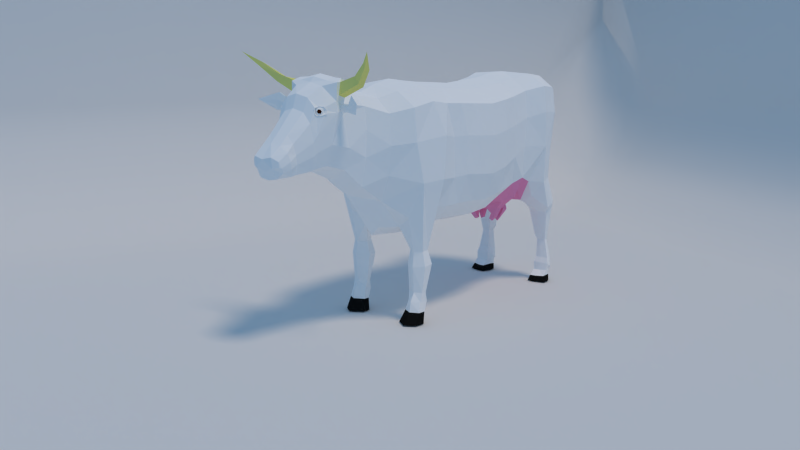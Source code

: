 # Source: LP_cow_render_scene.blend  (saved by Blender 2.79.1; exported with 4.5.12 LTS)
import bpy
from mathutils import Matrix  # noqa: F401  (used for matrix-valued properties, if any)

bpy.ops.wm.read_factory_settings(use_empty=True)
scene = bpy.context.scene
scene.name = 'Scene'

# ---- collections
col_collection_1 = bpy.data.collections.new('Collection 1'); scene.collection.children.link(col_collection_1)

# ---- materials (node trees are filled in below, after node groups)
mat_mat_riau_002 = bpy.data.materials.new('Matériau.002')
mat_mat_riau_002.alpha_threshold = 0.0
mat_mat_riau_002.diffuse_color = (0.05222, 0.009832, 0.002076, 1.0)
mat_mat_riau_002.roughness = 0.5
mat_mat_riau_001 = bpy.data.materials.new('Matériau.001')
mat_mat_riau_001.alpha_threshold = 0.0
mat_mat_riau_001.diffuse_color = (1.0, 1.0, 1.0, 1.0)
mat_mat_riau_001.roughness = 0.5
mat_mat_riau_001.specular_intensity = 1.0
mat_mat_riau = bpy.data.materials.new('Matériau')
mat_mat_riau.alpha_threshold = 0.0
mat_mat_riau.diffuse_color = (0.9551, 0.318, 0.5609, 1.0)
mat_mat_riau.roughness = 0.5
mat_mat_riau_003 = bpy.data.materials.new('Matériau.003')
mat_mat_riau_003.alpha_threshold = 0.0
mat_mat_riau_003.diffuse_color = (0.8971, 0.8565, 0.257, 1.0)
mat_mat_riau_003.roughness = 0.5
mat_mat_riau_004 = bpy.data.materials.new('Matériau.004')
mat_mat_riau_004.alpha_threshold = 0.0
mat_mat_riau_004.diffuse_color = (0.01002, 0.01002, 0.01002, 1.0)
mat_mat_riau_004.roughness = 0.5

# ---- material node trees

# ---- world
world_world = bpy.data.worlds.new('World'); scene.world = world_world
world_world.color = (0.1568, 0.2967, 0.4672)
world_world.use_sun_shadow = False
world_world.sun_shadow_jitter_overblur = 0.0
world_world.cycles.sampling_method = 'NONE'
world_world.cycles.sample_map_resolution = 256

# ---- cameras
cam_cam_ra = bpy.data.cameras.new('Caméra')
cam_cam_ra.clip_end = 100.0
cam_cam_ra.lens = 35.0
cam_cam_ra.sensor_width = 32.0
cam_cam_ra.sensor_height = 18.0
cam_cam_ra.display_size = 2.0
cam_cam_ra.dof.focus_distance = 0.0

# ---- lights
light_h_mi = bpy.data.lights.new('Hémi', 'SUN')
light_h_mi.color = (1.0, 0.7622, 0.549)
light_h_mi.transmission_factor = 0.0
light_h_mi.angle = 0.1993
light_h_mi.energy = 1.0
light_h_mi.shadow_buffer_clip_start = 0.5
light_h_mi.shadow_soft_size = 0.1
light_h_mi.shadow_cascade_max_distance = 1000.0

# ---- meshes
me_plan = bpy.data.meshes.new('Plan')
me_plan.from_pydata([(3.187, -3.187, 0.0), (-3.778, -4.37, 1.047), (4.37, 3.778, 1.047), (-3.778, -4.37, 2.64), (-3.778, 3.778, 2.64), (4.37, 3.778, 2.64), (-2.4, -3.187, 0.0), (-3.573, -3.96, 0.685), (-2.662, -3.224, 0.03352), (-2.936, -3.334, 0.1308), (-3.196, -3.505, 0.2823), (-3.415, -3.721, 0.4733), (-3.573, 2.697, 0.685), (-2.4, 2.4, 0.0), (-2.697, 3.573, 0.685), (-3.413, 2.643, 0.4753), (-3.195, 2.581, 0.2838), (-3.484, 2.922, 0.6083), (-3.323, 2.864, 0.4306), (-3.154, 2.805, 0.2676), (-3.337, 3.143, 0.5663), (-3.218, 3.066, 0.4024), (-3.098, 2.989, 0.2688), (-2.453, 2.661, 0.03623), (-2.516, 2.935, 0.1323), (-2.661, 2.453, 0.03623), (-2.708, 2.708, 0.0868), (-2.752, 2.948, 0.1525), (-2.935, 2.516, 0.1323), (-2.949, 2.752, 0.1543), (-2.953, 2.953, 0.1911), (-2.922, 3.484, 0.6083), (-3.143, 3.337, 0.5663), (-2.643, 3.413, 0.4753), (-2.865, 3.323, 0.43), (-3.067, 3.22, 0.4013), (-2.581, 3.195, 0.2838), (-2.804, 3.152, 0.2683), (-2.989, 3.098, 0.2688), (3.96, 3.573, 0.685), (3.187, 2.4, 0.0), (3.721, 3.415, 0.4733), (3.505, 3.196, 0.2823), (3.334, 2.936, 0.1308), (3.224, 2.662, 0.03352), (-3.778, 2.901, 1.047), (-2.901, 3.778, 1.047), (-3.778, 3.778, 1.834), (-3.735, 3.172, 1.047), (-3.611, 3.417, 1.047), (-3.417, 3.611, 1.047), (-3.172, 3.735, 1.047)], [], [(14, 39, 2, 46), (1, 45, 47, 4, 3), (6, 0, 40, 13), (47, 46, 2, 5, 4), (12, 15, 18, 17), (15, 16, 19, 18), (16, 28, 29, 19), (17, 18, 21, 20), (18, 19, 22, 21), (19, 29, 30, 22), (13, 23, 26, 25), (23, 24, 27, 26), (24, 36, 37, 27), (25, 26, 29, 28), (26, 27, 30, 29), (27, 37, 38, 30), (14, 31, 34, 33), (31, 32, 35, 34), (32, 20, 21, 35), (33, 34, 37, 36), (34, 35, 38, 37), (35, 21, 22, 38), (22, 30, 38), (45, 48, 47), (48, 49, 47), (49, 50, 47), (50, 51, 47), (51, 46, 47), (12, 7, 11, 15), (15, 11, 10, 16), (16, 10, 9, 28), (28, 9, 8, 25), (25, 8, 6, 13), (39, 14, 33, 41), (41, 33, 36, 42), (42, 36, 24, 43), (43, 24, 23, 44), (44, 23, 13, 40), (45, 12, 17, 48), (48, 17, 20, 49), (49, 20, 32, 50), (50, 32, 31, 51), (51, 31, 14, 46), (7, 12, 45, 1)])
me_plan.polygons.foreach_set('use_smooth', [True] * 44)
me_plan.use_remesh_preserve_volume = False
me_plan.use_remesh_preserve_attributes = False
me_plan.use_mirror_vertex_groups = False
me_plan.update()
me_cube = bpy.data.meshes.new('Cube')
me_cube.from_pydata([(0.04573, -0.6906, 0.5466), (-0.2795, 0.6834, 0.7045), (-0.108, 0.6214, 0.6478), (-0.09148, 0.7486, 0.8774), (-0.1884, -0.3997, 0.5535), (-0.1854, -0.3027, 0.5632), (-0.1235, -0.5979, 0.5496), (-0.2132, -0.4955, 0.5723), (-0.1811, -0.02587, 0.5493), (-0.1822, 0.1335, 0.566), (-0.3258, 0.5372, 1.293), (-0.2893, 0.2853, 0.8696), (-0.3423, -0.2673, 0.8278), (-0.3301, 0.5686, 0.917), (-0.3348, -0.02413, 1.211), (-0.2816, 0.2737, 1.239), (-0.3336, -0.3185, 1.226), (-0.3483, -0.02518, 0.8083), (-0.292, 0.6912, 1.269), (-0.2954, 0.6796, 0.9233), (-0.3226, -0.3524, 0.8162), (-0.3142, -0.4207, 1.23), (-0.3584, -0.4935, 0.8269), (-0.3078, -0.5308, 1.245), (-0.3247, -0.6255, 0.814), (-0.2974, -0.6713, 1.218), (-0.195, -0.7648, 0.8584), (-0.214, -0.7759, 1.188), (-0.1409, -0.997, 1.021), (-0.1339, -1.03, 1.248), (-0.3078, 0.6953, 1.124), (-0.2987, 0.2789, 1.069), (-0.3548, -0.2781, 1.048), (-0.3426, 0.5342, 1.133), (-0.36, -0.0246, 1.031), (-0.3319, -0.3731, 1.045), (-0.3603, -0.4781, 1.063), (-0.3142, -0.6694, 1.036), (-0.2291, -0.775, 1.02), (-0.1218, -1.023, 1.197), (-0.3141, 0.6419, 0.9292), (-0.3097, 0.65, 1.281), (-0.3291, 0.6517, 1.129), (-0.1428, -0.8847, 1.228), (-0.1487, -0.8851, 0.9617), (-0.1533, -0.8849, 1.107), (-0.3165, 0.1248, 1.225), (-0.3274, 0.13, 0.8301), (-0.3379, 0.1271, 1.05), (-0.1456, 0.5726, 0.5529), (-0.1669, 0.2901, 0.6184), (-0.1666, -0.5163, 0.4234), (-0.1661, -0.5515, 0.4186), (-0.2611, -0.5565, 0.4179), (-0.2605, -0.5133, 0.4238), (-0.1478, -0.5018, 0.3428), (-0.1478, -0.5499, 0.3362), (-0.2792, -0.5568, 0.3353), (-0.279, -0.4977, 0.3434), (-0.1641, -0.532, 0.1823), (-0.1641, -0.5569, 0.1828), (-0.2617, -0.5604, 0.1828), (-0.2617, -0.5298, 0.1823), (-0.1675, -0.5217, 0.1311), (-0.1675, -0.567, 0.1319), (-0.2602, -0.5735, 0.132), (-0.2602, -0.5178, 0.131), (-0.1603, -0.5487, 0.07405), (-0.1603, -0.5851, 0.07465), (-0.2663, -0.5904, 0.07473), (-0.2663, -0.5455, 0.074), (-0.14, -0.5645, 0.006475), (-0.14, -0.6162, 0.007325), (-0.268, -0.6236, 0.007446), (-0.273, -0.5601, 0.006401), (-0.1522, 0.7513, 0.5528), (-0.157, 0.7067, 0.529), (-0.17, 0.6417, 0.4944), (-0.2995, 0.6618, 0.5051), (-0.3025, 0.7067, 0.529), (-0.2881, 0.741, 0.5473), (-0.1602, 0.7741, 0.5035), (-0.1602, 0.7267, 0.4952), (-0.1669, 0.6578, 0.4704), (-0.2767, 0.6791, 0.4758), (-0.2783, 0.7267, 0.4879), (-0.2677, 0.7631, 0.4971), (-0.1695, 0.7518, 0.3116), (-0.1695, 0.7332, 0.3116), (-0.182, 0.6994, 0.3116), (-0.2563, 0.7099, 0.3116), (-0.2563, 0.7332, 0.3116), (-0.2492, 0.7475, 0.3116), (-0.1875, 0.7502, 0.2792), (-0.1875, 0.7332, 0.2792), (-0.1967, 0.7086, 0.2792), (-0.2508, 0.7162, 0.2792), (-0.2508, 0.7332, 0.2792), (-0.2456, 0.7462, 0.2792), (-0.1839, 0.7646, 0.1542), (-0.1839, 0.7332, 0.1551), (-0.1971, 0.7023, 0.1603), (-0.2754, 0.7119, 0.1587), (-0.2754, 0.7332, 0.1551), (-0.2679, 0.7574, 0.1545), (-0.1726, 0.7575, 0.08886), (-0.1726, 0.7304, 0.1043), (-0.1891, 0.6887, 0.1268), (-0.2867, 0.7016, 0.1199), (-0.2867, 0.7304, 0.1043), (-0.2773, 0.7512, 0.09244), (-0.1777, 0.7465, 0.07884), (-0.1777, 0.7218, 0.08622), (-0.1927, 0.686, 0.07503), (-0.2816, 0.6971, 0.07849), (-0.2816, 0.7218, 0.08622), (-0.2731, 0.7408, 0.08055), (-0.1777, 0.7464, 0.04259), (-0.1777, 0.7121, 0.04708), (-0.1927, 0.6422, 0.04202), (-0.2816, 0.6639, 0.04358), (-0.2816, 0.7121, 0.04708), (-0.2731, 0.7385, 0.04363), (-0.1642, 0.7298, 0.006948), (-0.1642, 0.692, 0.006948), (-0.1834, 0.6288, 0.006948), (-0.2969, 0.6483, 0.006948), (-0.2969, 0.692, 0.006948), (-0.286, 0.721, 0.006948), (-0.1173, -0.8853, 0.8027), (-0.2362, 0.3378, 0.6958), (-0.2349, 0.5232, 0.6886), (-0.1905, -0.02393, 1.291), (-0.1911, 0.7891, 1.133), (-0.1294, -0.7763, 1.264), (-0.1199, -0.7352, 0.7068), (-0.281, -0.3761, 0.6536), (-0.2205, -0.6241, 0.6113), (-0.1891, 0.7514, 1.289), (-0.2087, 0.5384, 1.366), (-0.293, -0.0256, 0.6503), (-0.193, -0.4211, 1.313), (-0.084, -0.8847, 1.283), (-0.07978, -0.9967, 1.313), (-0.192, -0.5434, 1.327), (-0.1791, -0.6717, 1.3), (-0.2795, 0.1321, 0.6714), (-0.1706, 0.2715, 1.315), (-0.2137, 0.6492, 1.351), (-0.2935, -0.4882, 0.6676), (-0.2913, -0.2855, 0.6585), (-0.2064, 0.7492, 0.9014), (-0.1952, -0.3189, 1.306), (-0.1865, 0.1238, 1.303), (-0.1081, -1.004, 0.9052), (-0.217, -0.5825, 0.4143), (-0.2172, -0.5047, 0.425), (-0.218, -0.5924, 0.3304), (-0.218, -0.4858, 0.345), (-0.2162, -0.5789, 0.1831), (-0.2162, -0.5237, 0.1822), (-0.217, -0.607, 0.1325), (-0.217, -0.5067, 0.1309), (-0.217, -0.6173, 0.07518), (-0.217, -0.5366, 0.07385), (-0.2116, -0.6619, 0.008075), (-0.2116, -0.5474, 0.006193), (-0.2181, 0.6442, 0.4958), (-0.2155, 0.764, 0.5595), (-0.2149, 0.6605, 0.4711), (-0.2072, 0.7917, 0.505), (-0.2147, 0.7008, 0.3116), (-0.2073, 0.7587, 0.3116), (-0.2205, 0.7096, 0.2792), (-0.2151, 0.7564, 0.2792), (-0.2316, 0.7036, 0.1601), (-0.2282, 0.7735, 0.154), (-0.232, 0.6903, 0.126), (-0.2278, 0.7651, 0.08448), (-0.2318, 0.6874, 0.07547), (-0.228, 0.7534, 0.07676), (-0.2318, 0.645, 0.04222), (-0.228, 0.7562, 0.04131), (-0.2334, 0.6313, 0.006948), (-0.2298, 0.692, 0.006948), (-0.2284, 0.7405, 0.006948), (-0.2728, 0.4054, 1.266), (-0.2776, 0.4079, 0.9236), (-0.2881, 0.4065, 1.101), (-0.2509, 0.4293, 0.724), (-0.1731, 0.4049, 1.34), (-0.08581, 0.5311, 0.5558), (-0.1446, 0.3588, 0.5661), (-0.1816, 0.3699, 0.6084), (-0.1736, 0.4903, 0.6282), (-0.1195, 0.417, 0.5295), (-0.206, 0.4121, 0.5988), (-0.1836, -0.1646, 0.5597), (-0.3496, -0.1511, 0.818), (-0.3377, -0.1713, 1.218), (-0.3622, -0.162, 1.039), (-0.2944, -0.1573, 0.6595), (-0.193, -0.1714, 1.298), (-0.02275, 0.5327, 0.5403), (-0.02174, 0.3523, 0.5365), (-0.02434, 0.4107, 0.4955), (-0.1116, 0.401, 0.5101), (-0.1114, 0.3599, 0.521), (-0.03224, 0.3942, 0.4994), (-0.03215, 0.3582, 0.5108), (-0.08334, 0.487, 0.5411), (-0.1076, 0.4373, 0.5151), (-0.03657, 0.4387, 0.4986), (-0.01707, 0.4884, 0.5226), (-0.0629, 0.3777, 0.4309), (-0.06767, 0.3657, 0.435), (-0.04191, 0.3785, 0.4418), (-0.04693, 0.3647, 0.446), (-0.06377, 0.4484, 0.4355), (-0.06532, 0.4313, 0.4251), (-0.0494, 0.4319, 0.4333), (-0.05197, 0.4489, 0.4411), (-0.08877, 0.3936, 0.459), (-0.05568, 0.3948, 0.4761), (-0.06358, 0.3595, 0.4828), (-0.0963, 0.3609, 0.4655), (-0.05832, 0.4469, 0.4956), (-0.09202, 0.4394, 0.476), (-0.09373, 0.4907, 0.5009), (-0.07094, 0.4898, 0.4946), (-0.0446, 0.4549, 0.5101), (-0.04271, 0.4428, 0.4359), (-0.03931, 0.4606, 0.4858), (-0.09958, 0.4556, 0.5365), (-0.06359, 0.4404, 0.4261), (-0.1081, 0.462, 0.4944), (-0.1431, -1.121, 1.048), (-0.1639, -1.111, 1.264), (-0.1689, -1.107, 1.208), (-0.09454, -1.142, 1.338), (-0.1044, -1.126, 0.9388), (-0.1194, -1.228, 0.9965), (-0.116, -1.245, 1.159), (-0.1274, -1.236, 1.066), (-0.0664, -1.219, 0.9113), (-0.06921, -1.247, 1.213), (-0.09202, -1.22, 0.9216), (-0.09394, -1.407, 0.9286), (-0.09196, -1.433, 0.9865), (-0.09902, -1.42, 0.9555), (-0.05841, -1.454, 1.008), (-0.06083, -1.42, 0.8983), (-0.09606, -1.318, 0.9626), (-0.07944, -1.307, 0.9105), (-0.1009, -1.328, 1.01), (-0.09416, -1.339, 1.066), (-0.06086, -1.347, 1.108), (-0.1066, -1.363, 0.9456), (-0.104, -1.386, 1.026), (-0.08381, -1.351, 0.905), (-0.1133, -1.374, 0.983), (-0.06299, -1.396, 1.059), (-0.07481, -1.222, 1.284), (-0.07114, -1.202, 0.9188), (-0.1221, -1.219, 1.235), (-0.1354, -1.216, 1.101), (-0.1244, -1.205, 1.014), (-0.09435, -1.197, 0.9272), (-0.07978, -1.024, 1.375), (-0.1367, -1.026, 1.368), (-0.09625, -1.107, 1.364), (-0.166, -1.107, 1.357), (-0.1412, -1.03, 1.278), (-0.1412, -1.041, 1.357), (-0.1615, -1.091, 1.293), (-0.1695, -1.088, 1.358), (-0.2913, -1.051, 1.335), (-0.2667, -1.058, 1.375), (-0.2981, -1.094, 1.351), (-0.2746, -1.093, 1.389), (-0.3891, -1.11, 1.419), (-0.3726, -1.11, 1.444), (-0.3823, -1.137, 1.428), (-0.3685, -1.132, 1.452), (-0.455, -1.196, 1.506), (-0.1514, -1.064, 1.376), (-0.08801, -1.063, 1.38), (-0.1413, -1.182, 1.233), (-0.1512, -1.175, 1.207), (-0.1269, -1.209, 1.198), (-0.1462, -1.171, 1.221), (-0.1245, -1.218, 1.208), (-0.1268, -1.199, 1.237), (-0.1095, -1.22, 1.226), (-0.1398, -1.195, 1.2), (-0.1307, -1.184, 1.236), (-0.1415, -1.175, 1.207), (-0.1172, -1.209, 1.198), (-0.1365, -1.171, 1.221), (-0.1148, -1.218, 1.208), (-0.1172, -1.199, 1.237), (-0.1301, -1.195, 1.2), (-0.1072, -1.196, 1.217), (-0.1201, -1.225, 1.228), (-0.1456, -1.181, 1.24), (-0.1587, -1.17, 1.205), (-0.1294, -1.212, 1.195), (-0.1527, -1.166, 1.222), (-0.1264, -1.223, 1.206), (-0.1293, -1.2, 1.242), (-0.145, -1.194, 1.197), (-0.1028, -1.223, 1.227), (-0.1262, -1.183, 1.238), (-0.1382, -1.172, 1.206), (-0.1113, -1.21, 1.196), (-0.1326, -1.168, 1.221), (-0.1086, -1.221, 1.207), (-0.1112, -1.2, 1.24), (-0.1256, -1.194, 1.199), (-0.1099, -1.184, 1.179), (-0.1328, -1.207, 1.208), (-0.09032, -1.208, 1.199), (-0.07504, -1.177, 1.199), (-0.108, -1.155, 1.199), (-0.1436, -1.174, 1.199), (-0.1119, -1.212, 1.23), (-0.07625, -1.194, 1.23), (-0.08715, -1.162, 1.23), (-0.1295, -1.16, 1.23), (-0.1401, -1.198, 1.227), (-0.1099, -1.184, 1.249), (-0.0984, -1.198, 1.184), (-0.1233, -1.197, 1.184), (-0.1118, -1.211, 1.196), (-0.1391, -1.197, 1.206), (-0.1297, -1.178, 1.184), (-0.08942, -1.18, 1.184), (-0.0779, -1.194, 1.196), (-0.1088, -1.167, 1.184), (-0.08826, -1.163, 1.196), (-0.1286, -1.161, 1.196), (-0.1428, -1.203, 1.217), (-0.1434, -1.192, 1.217), (-0.09955, -1.215, 1.214), (-0.1278, -1.211, 1.217), (-0.06963, -1.186, 1.214), (-0.07861, -1.204, 1.214), (-0.09538, -1.154, 1.214), (-0.07603, -1.167, 1.214), (-0.1412, -1.164, 1.214), (-0.1203, -1.153, 1.214), (-0.1321, -1.206, 1.228), (-0.09128, -1.207, 1.233), (-0.07674, -1.177, 1.233), (-0.1081, -1.157, 1.233), (-0.1419, -1.174, 1.233), (-0.1111, -1.201, 1.244), (-0.1304, -1.188, 1.244), (-0.09013, -1.19, 1.244), (-0.09653, -1.171, 1.244), (-0.1214, -1.17, 1.244), (-0.09295, -1.43, 0.9575), (-0.05962, -1.446, 0.953), (-0.1387, -1.062, 1.214), (-0.1418, -1.063, 1.239), (-0.1541, -1.072, 1.219), (-0.1527, -1.073, 1.246), (-0.1464, -1.067, 1.247), (-0.1465, -1.067, 1.211), (-0.1534, -1.074, 1.231), (-0.1928, -1.062, 1.211), (-0.1407, -1.06, 1.226), (-0.1959, -1.063, 1.236), (-0.2082, -1.072, 1.216), (-0.2068, -1.073, 1.243), (-0.2005, -1.067, 1.243), (-0.2007, -1.067, 1.208), (-0.2076, -1.074, 1.228), (-0.1948, -1.06, 1.223), (-0.2795, -1.099, 1.207), (-0.2614, -1.099, 1.274), (-0.2899, -1.109, 1.224), (-0.2658, -1.109, 1.296), (-0.2593, -1.103, 1.296), (-0.2892, -1.104, 1.202), (-0.2789, -1.111, 1.257), (-0.2709, -1.097, 1.241), (-0.3633, -1.172, 1.26), (-0.1388, 0.7162, 0.6877), (-0.2987, 0.6045, 0.6844), (-0.2933, 0.6535, 0.6993), (-0.1476, 0.645, 0.5827), (-0.1685, 0.5978, 0.5291), (-0.2255, 0.5784, 0.5858), (-0.2126, 0.7217, 0.7005), (-0.04573, -0.6906, 0.5466), (0.2795, 0.6834, 0.7045), (0.0, 0.5386, 1.378), (0.0, 0.3097, 0.567), (0.0, -0.3147, 0.4797), (0.0, 0.5823, 0.5473), (0.0, -0.0239, 1.32), (0.0, 0.2711, 1.345), (0.0, -0.3189, 1.335), (0.0, -0.026, 0.4956), (0.0, 0.7462, 1.313), (0.0, 0.7603, 0.9347), (0.0, -0.4169, 0.479), (0.0, -0.4211, 1.344), (0.0, -0.4851, 0.4798), (0.0, -0.5452, 1.358), (0.0, -0.5835, 0.489), (0.0, -0.6718, 1.329), (0.0, -0.6887, 0.496), (0.0, -0.7764, 1.293), (0.0, -0.9967, 0.84), (0.0, -0.9967, 1.342), (0.0, 0.8, 1.144), (0.108, 0.6214, 0.6478), (0.09148, 0.7486, 0.8774), (0.1884, -0.3997, 0.5535), (0.0, 0.6214, 0.6649), (0.0, 0.6491, 1.362), (0.1854, -0.3027, 0.5632), (0.1235, -0.5979, 0.5496), (0.2132, -0.4955, 0.5723), (0.1811, -0.02587, 0.5493), (0.1822, 0.1335, 0.566), (0.0, -0.8847, 1.308), (0.0, -0.8853, 0.7496), (0.0, 0.1236, 1.333), (0.0, 0.1341, 0.518), (0.3258, 0.5372, 1.293), (0.2893, 0.2853, 0.8696), (0.3423, -0.2673, 0.8278), (0.3301, 0.5686, 0.917), (0.3348, -0.02413, 1.211), (0.2816, 0.2737, 1.239), (0.3336, -0.3185, 1.226), (0.3483, -0.02518, 0.8083), (0.292, 0.6912, 1.269), (0.2954, 0.6796, 0.9233), (0.3226, -0.3524, 0.8162), (0.3142, -0.4207, 1.23), (0.3584, -0.4935, 0.8269), (0.3078, -0.5308, 1.245), (0.3247, -0.6255, 0.814), (0.2974, -0.6713, 1.218), (0.195, -0.7648, 0.8584), (0.214, -0.7759, 1.188), (0.1409, -0.997, 1.021), (0.1339, -1.03, 1.248), (0.3078, 0.6953, 1.124), (0.2987, 0.2789, 1.069), (0.3548, -0.2781, 1.048), (0.3426, 0.5342, 1.133), (0.36, -0.0246, 1.031), (0.3319, -0.3731, 1.045), (0.3603, -0.4781, 1.063), (0.3142, -0.6694, 1.036), (0.2291, -0.775, 1.02), (0.1218, -1.023, 1.197), (0.3141, 0.6419, 0.9292), (0.3097, 0.65, 1.281), (0.3291, 0.6517, 1.129), (0.1428, -0.8847, 1.228), (0.1487, -0.8851, 0.9617), (0.1533, -0.8849, 1.107), (0.3165, 0.1248, 1.225), (0.3274, 0.13, 0.8301), (0.3379, 0.1271, 1.05), (0.1456, 0.5726, 0.5529), (0.1669, 0.2901, 0.6184), (0.1666, -0.5163, 0.4234), (0.1661, -0.5515, 0.4186), (0.2611, -0.5565, 0.4179), (0.2605, -0.5133, 0.4238), (0.1478, -0.5018, 0.3428), (0.1478, -0.5499, 0.3362), (0.2792, -0.5568, 0.3353), (0.279, -0.4977, 0.3434), (0.1641, -0.532, 0.1823), (0.1641, -0.5569, 0.1828), (0.2617, -0.5604, 0.1828), (0.2617, -0.5298, 0.1823), (0.1675, -0.5217, 0.1311), (0.1675, -0.567, 0.1319), (0.2602, -0.5735, 0.132), (0.2602, -0.5178, 0.131), (0.1603, -0.5487, 0.07405), (0.1603, -0.5851, 0.07465), (0.2663, -0.5904, 0.07473), (0.2663, -0.5455, 0.074), (0.14, -0.5645, 0.006475), (0.14, -0.6162, 0.007325), (0.268, -0.6236, 0.007446), (0.273, -0.5601, 0.006401), (0.1522, 0.7513, 0.5528), (0.157, 0.7067, 0.529), (0.17, 0.6417, 0.4944), (0.2995, 0.6618, 0.5051), (0.3025, 0.7067, 0.529), (0.2881, 0.741, 0.5473), (0.1602, 0.7741, 0.5035), (0.1602, 0.7267, 0.4952), (0.1669, 0.6578, 0.4704), (0.2767, 0.6791, 0.4758), (0.2783, 0.7267, 0.4879), (0.2677, 0.7631, 0.4971), (0.1695, 0.7518, 0.3116), (0.1695, 0.7332, 0.3116), (0.182, 0.6994, 0.3116), (0.2563, 0.7099, 0.3116), (0.2563, 0.7332, 0.3116), (0.2492, 0.7475, 0.3116), (0.1875, 0.7502, 0.2792), (0.1875, 0.7332, 0.2792), (0.1967, 0.7086, 0.2792), (0.2508, 0.7162, 0.2792), (0.2508, 0.7332, 0.2792), (0.2456, 0.7462, 0.2792), (0.1839, 0.7646, 0.1542), (0.1839, 0.7332, 0.1551), (0.1971, 0.7023, 0.1603), (0.2754, 0.7119, 0.1587), (0.2754, 0.7332, 0.1551), (0.2679, 0.7574, 0.1545), (0.1726, 0.7575, 0.08886), (0.1726, 0.7304, 0.1043), (0.1891, 0.6887, 0.1268), (0.2867, 0.7016, 0.1199), (0.2867, 0.7304, 0.1043), (0.2773, 0.7512, 0.09244), (0.1777, 0.7465, 0.07884), (0.1777, 0.7218, 0.08622), (0.1927, 0.686, 0.07503), (0.2816, 0.6971, 0.07849), (0.2816, 0.7218, 0.08622), (0.2731, 0.7408, 0.08055), (0.1777, 0.7464, 0.04259), (0.1777, 0.7121, 0.04708), (0.1927, 0.6422, 0.04202), (0.2816, 0.6639, 0.04358), (0.2816, 0.7121, 0.04708), (0.2731, 0.7385, 0.04363), (0.1642, 0.7298, 0.006948), (0.1642, 0.692, 0.006948), (0.1834, 0.6288, 0.006948), (0.2969, 0.6483, 0.006948), (0.2969, 0.692, 0.006948), (0.286, 0.721, 0.006948), (0.1173, -0.8853, 0.8027), (0.2362, 0.3378, 0.6958), (0.2349, 0.5232, 0.6886), (0.1905, -0.02393, 1.291), (0.1911, 0.7891, 1.133), (0.1294, -0.7763, 1.264), (0.1199, -0.7352, 0.7068), (0.281, -0.3761, 0.6536), (0.2205, -0.6241, 0.6113), (0.1891, 0.7514, 1.289), (0.2087, 0.5384, 1.366), (0.293, -0.0256, 0.6503), (0.193, -0.4211, 1.313), (0.084, -0.8847, 1.283), (0.07978, -0.9967, 1.313), (0.192, -0.5434, 1.327), (0.1791, -0.6717, 1.3), (0.2795, 0.1321, 0.6714), (0.1706, 0.2715, 1.315), (0.2137, 0.6492, 1.351), (0.2935, -0.4882, 0.6676), (0.2913, -0.2855, 0.6585), (0.2064, 0.7492, 0.9014), (0.1952, -0.3189, 1.306), (0.1865, 0.1238, 1.303), (0.1081, -1.004, 0.9052), (0.217, -0.5825, 0.4143), (0.2172, -0.5047, 0.425), (0.218, -0.5924, 0.3304), (0.218, -0.4858, 0.345), (0.2162, -0.5789, 0.1831), (0.2162, -0.5237, 0.1822), (0.217, -0.607, 0.1325), (0.217, -0.5067, 0.1309), (0.217, -0.6173, 0.07518), (0.217, -0.5366, 0.07385), (0.2116, -0.6619, 0.008075), (0.2116, -0.5474, 0.006193), (0.2181, 0.6442, 0.4958), (0.2155, 0.764, 0.5595), (0.2149, 0.6605, 0.4711), (0.2072, 0.7917, 0.505), (0.2147, 0.7008, 0.3116), (0.2073, 0.7587, 0.3116), (0.2205, 0.7096, 0.2792), (0.2151, 0.7564, 0.2792), (0.2316, 0.7036, 0.1601), (0.2282, 0.7735, 0.154), (0.232, 0.6903, 0.126), (0.2278, 0.7651, 0.08448), (0.2318, 0.6874, 0.07547), (0.228, 0.7534, 0.07676), (0.2318, 0.645, 0.04222), (0.228, 0.7562, 0.04131), (0.2334, 0.6313, 0.006948), (0.2298, 0.692, 0.006948), (0.2284, 0.7405, 0.006948), (0.0, 0.4049, 1.371), (0.2728, 0.4054, 1.266), (0.2776, 0.4079, 0.9236), (0.2881, 0.4065, 1.101), (0.2509, 0.4293, 0.724), (0.1731, 0.4049, 1.34), (0.0, 0.3594, 0.5233), (0.0, 0.535, 0.5388), (0.08581, 0.5311, 0.5558), (0.1446, 0.3588, 0.5661), (0.1816, 0.3699, 0.6084), (0.1736, 0.4903, 0.6282), (0.0, 0.4209, 0.4952), (0.1195, 0.417, 0.5295), (0.206, 0.4121, 0.5988), (0.0, -0.1704, 0.5057), (0.0, -0.1714, 1.328), (0.1836, -0.1646, 0.5597), (0.3496, -0.1511, 0.818), (0.3377, -0.1713, 1.218), (0.3622, -0.162, 1.039), (0.2944, -0.1573, 0.6595), (0.193, -0.1714, 1.298), (0.02275, 0.5327, 0.5403), (0.02174, 0.3523, 0.5365), (0.02434, 0.4107, 0.4955), (0.1116, 0.401, 0.5101), (0.1114, 0.3599, 0.521), (0.03224, 0.3942, 0.4994), (0.03215, 0.3582, 0.5108), (0.08334, 0.487, 0.5411), (0.1076, 0.4373, 0.5151), (0.03657, 0.4387, 0.4986), (0.04106, 0.4884, 0.5226), (0.0629, 0.3777, 0.4309), (0.06767, 0.3657, 0.435), (0.04191, 0.3785, 0.4418), (0.04693, 0.3647, 0.446), (0.06377, 0.4484, 0.4355), (0.06532, 0.4313, 0.4251), (0.0494, 0.4319, 0.4333), (0.05197, 0.4489, 0.4411), (0.08877, 0.3936, 0.459), (0.05568, 0.3948, 0.4761), (0.06358, 0.3595, 0.4828), (0.0963, 0.3609, 0.4655), (0.05832, 0.4469, 0.4956), (0.09202, 0.4394, 0.476), (0.09373, 0.4907, 0.5009), (0.07094, 0.4898, 0.4946), (0.03433, 0.4549, 0.5101), (0.0485, 0.4428, 0.4359), (0.04042, 0.4606, 0.4858), (0.09958, 0.4556, 0.5365), (0.06359, 0.4404, 0.4261), (0.1081, 0.462, 0.4944), (0.0, -1.129, 0.8977), (0.0, -1.133, 1.356), (0.1431, -1.121, 1.048), (0.1639, -1.111, 1.264), (0.1689, -1.107, 1.208), (0.09454, -1.142, 1.338), (0.1044, -1.126, 0.9388), (0.0, -1.218, 0.9016), (0.0, -1.253, 1.231), (0.1194, -1.228, 0.9965), (0.116, -1.245, 1.159), (0.1274, -1.236, 1.066), (0.0664, -1.219, 0.9113), (0.06921, -1.247, 1.213), (0.09202, -1.22, 0.9216), (0.0, -1.422, 0.8881), (0.0, -1.459, 0.9952), (0.09394, -1.407, 0.9286), (0.09196, -1.433, 0.9865), (0.09902, -1.42, 0.9555), (0.05841, -1.454, 1.008), (0.06083, -1.42, 0.8983), (0.09606, -1.318, 0.9626), (0.07944, -1.307, 0.9105), (0.1009, -1.328, 1.01), (0.0, -1.305, 0.8966), (0.09416, -1.339, 1.066), (0.06086, -1.347, 1.108), (0.0, -1.35, 1.121), (0.1066, -1.363, 0.9456), (0.104, -1.386, 1.026), (0.0, -1.399, 1.069), (0.08381, -1.351, 0.905), (0.1133, -1.374, 0.983), (0.0, -1.348, 0.8941), (0.06299, -1.396, 1.059), (0.07481, -1.222, 1.284), (0.07114, -1.202, 0.9188), (0.1221, -1.219, 1.235), (0.0, -1.229, 1.302), (0.1354, -1.216, 1.101), (0.1244, -1.205, 1.014), (0.09435, -1.197, 0.9272), (0.0, -1.202, 0.9074), (0.07978, -1.024, 1.375), (0.1367, -1.026, 1.368), (0.0, -1.024, 1.384), (0.09625, -1.107, 1.364), (0.166, -1.107, 1.357), (0.0, -1.107, 1.383), (0.1412, -1.03, 1.278), (0.1412, -1.041, 1.357), (0.1615, -1.091, 1.293), (0.1695, -1.088, 1.358), (0.2913, -1.051, 1.335), (0.2667, -1.058, 1.375), (0.2981, -1.094, 1.351), (0.2746, -1.093, 1.389), (0.3891, -1.11, 1.419), (0.3726, -1.11, 1.444), (0.3823, -1.137, 1.428), (0.3685, -1.132, 1.452), (0.455, -1.196, 1.506), (0.1514, -1.064, 1.376), (0.0, -1.063, 1.397), (0.08801, -1.063, 1.38), (0.1413, -1.182, 1.233), (0.1512, -1.175, 1.207), (0.1269, -1.209, 1.198), (0.1462, -1.171, 1.221), (0.1245, -1.218, 1.208), (0.1268, -1.199, 1.237), (0.1095, -1.22, 1.226), (0.1398, -1.195, 1.2), (0.1307, -1.184, 1.236), (0.1415, -1.175, 1.207), (0.1172, -1.209, 1.198), (0.1365, -1.171, 1.221), (0.1148, -1.218, 1.208), (0.1172, -1.199, 1.237), (0.1301, -1.195, 1.2), (0.1072, -1.196, 1.217), (0.1201, -1.225, 1.228), (0.1456, -1.181, 1.24), (0.1587, -1.17, 1.205), (0.1294, -1.212, 1.195), (0.1527, -1.166, 1.222), (0.1264, -1.223, 1.206), (0.1293, -1.2, 1.242), (0.145, -1.194, 1.197), (0.1028, -1.223, 1.227), (0.1262, -1.183, 1.238), (0.1382, -1.172, 1.206), (0.1113, -1.21, 1.196), (0.1326, -1.168, 1.221), (0.1086, -1.221, 1.207), (0.1112, -1.2, 1.24), (0.1256, -1.194, 1.199), (0.1099, -1.184, 1.179), (0.1328, -1.207, 1.208), (0.09032, -1.208, 1.199), (0.07504, -1.177, 1.199), (0.108, -1.155, 1.199), (0.1436, -1.174, 1.199), (0.1119, -1.212, 1.23), (0.07625, -1.194, 1.23), (0.08715, -1.162, 1.23), (0.1295, -1.16, 1.23), (0.1401, -1.198, 1.227), (0.1099, -1.184, 1.249), (0.0984, -1.198, 1.184), (0.1233, -1.197, 1.184), (0.1118, -1.211, 1.196), (0.1391, -1.197, 1.206), (0.1297, -1.178, 1.184), (0.08942, -1.18, 1.184), (0.0779, -1.194, 1.196), (0.1088, -1.167, 1.184), (0.08826, -1.163, 1.196), (0.1286, -1.161, 1.196), (0.1428, -1.203, 1.217), (0.1434, -1.192, 1.217), (0.09955, -1.215, 1.214), (0.1278, -1.211, 1.217), (0.06963, -1.186, 1.214), (0.07861, -1.204, 1.214), (0.09538, -1.154, 1.214), (0.07603, -1.167, 1.214), (0.1412, -1.164, 1.214), (0.1203, -1.153, 1.214), (0.1321, -1.206, 1.228), (0.09128, -1.207, 1.233), (0.07674, -1.177, 1.233), (0.1081, -1.157, 1.233), (0.1419, -1.174, 1.233), (0.1111, -1.201, 1.244), (0.1304, -1.188, 1.244), (0.09013, -1.19, 1.244), (0.09653, -1.171, 1.244), (0.1214, -1.17, 1.244), (0.0, -1.441, 0.9363), (0.09295, -1.43, 0.9575), (0.05962, -1.446, 0.953), (0.1387, -1.062, 1.214), (0.1418, -1.063, 1.239), (0.1541, -1.072, 1.219), (0.1527, -1.073, 1.246), (0.1464, -1.067, 1.247), (0.1465, -1.067, 1.211), (0.1534, -1.074, 1.231), (0.1928, -1.062, 1.211), (0.1407, -1.06, 1.226), (0.1959, -1.063, 1.236), (0.2082, -1.072, 1.216), (0.2068, -1.073, 1.243), (0.2005, -1.067, 1.243), (0.2007, -1.067, 1.208), (0.2076, -1.074, 1.228), (0.1948, -1.06, 1.223), (0.2795, -1.099, 1.207), (0.2614, -1.099, 1.274), (0.2899, -1.109, 1.224), (0.2658, -1.109, 1.296), (0.2593, -1.103, 1.296), (0.2892, -1.104, 1.202), (0.2789, -1.111, 1.257), (0.2709, -1.097, 1.241), (0.3633, -1.172, 1.26), (0.1388, 0.7162, 0.6877), (0.2987, 0.6045, 0.6844), (0.2933, 0.6535, 0.6993), (0.1476, 0.645, 0.5827), (0.1685, 0.5978, 0.5291), (0.2255, 0.5784, 0.5858), (0.2126, 0.7217, 0.7005), (0.0, 0.7804, 1.228), (-0.05043, 0.7593, 1.291), (0.03331, 0.7681, 1.26), (-0.0006065, 0.7726, 1.316), (0.03371, 0.7533, 1.294), (-0.04218, 0.7738, 1.254), (-0.0006065, 0.7816, 1.237), (-0.04386, 0.7785, 1.294), (0.02797, 0.7786, 1.266), (0.02831, 0.774, 1.298), (-0.03679, 0.7819, 1.26), (-0.0008216, 0.8333, 1.232), (-0.0008216, 0.8041, 1.191), (-0.04153, 0.8261, 1.217), (0.02607, 0.8149, 1.206), (0.0264, 0.8265, 1.223), (-0.03488, 0.8131, 1.2), (-0.0008301, 0.8206, 0.8209), (-0.0008301, 0.7864, 0.8049), (-0.04144, 0.8105, 0.8134), (0.026, 0.7989, 0.8105), (0.02632, 0.8129, 0.8178), (-0.0348, 0.7956, 0.8069), (0.001698, 0.8159, 0.6906), (0.001698, 0.7566, 0.6628), (-0.06881, 0.7985, 0.6776), (0.04827, 0.7783, 0.6726), (0.04884, 0.8026, 0.6852), (-0.05728, 0.7726, 0.6663), (0.001063, 0.826, 0.5919), (0.001063, 0.773, 0.567), (-0.06193, 0.8104, 0.5803), (0.04267, 0.7924, 0.5757), (0.04318, 0.8142, 0.5871), (-0.05163, 0.7873, 0.5701), (-0.001649, 0.8262, 0.5353), (-0.001649, 0.8002, 0.5231), (-0.03258, 0.8185, 0.5296), (0.01878, 0.8097, 0.5273), (0.01903, 0.8204, 0.5329), (-0.02752, 0.8072, 0.5246), (-0.002556, 0.8174, 0.5027), (-0.002556, 0.807, 0.4978), (-0.02276, 0.8157, 0.5057), (0.01079, 0.8099, 0.5042), (0.01095, 0.8169, 0.5078), (-0.01945, 0.8082, 0.5024), (-0.02729, 0.8174, 1.107), (0.0008322, 0.8093, 1.103), (-0.03273, 0.8311, 1.116), (0.02339, 0.834, 1.117), (0.0009833, 0.8407, 1.122), (0.02302, 0.8212, 1.109)], [], [(158, 54, 156), (62, 57, 58), (54, 24, 22), (6, 51, 7), (155, 6, 137), (58, 53, 54), (8, 431, 404), (6, 409, 411), (4, 399, 407), (421, 3, 406), (193, 50, 130), (400, 2, 421), (431, 50, 398), (409, 4, 407), (623, 8, 404), (27, 45, 43), (35, 16, 32), (48, 14, 46), (36, 21, 35), (188, 13, 187), (30, 40, 42), (32, 199, 200), (37, 23, 36), (37, 27, 25), (28, 45, 44), (26, 37, 24), (22, 37, 36), (39, 43, 45), (18, 42, 41), (12, 200, 198), (22, 35, 20), (47, 34, 48), (12, 35, 32), (186, 33, 188), (42, 13, 33), (31, 46, 15), (44, 38, 26), (133, 18, 138), (11, 48, 31), (43, 143, 142), (141, 23, 144), (144, 25, 145), (17, 146, 140), (186, 147, 190), (18, 148, 138), (149, 54, 22), (20, 150, 136), (135, 24, 137), (79, 389, 390), (134, 43, 142), (15, 188, 31), (202, 16, 152), (151, 30, 133), (15, 153, 147), (394, 80, 1), (189, 13, 131), (145, 27, 134), (152, 21, 141), (146, 11, 130), (46, 132, 153), (129, 26, 135), (149, 20, 136), (201, 17, 140), (148, 10, 139), (154, 44, 129), (52, 55, 51), (155, 56, 52), (62, 65, 61), (158, 62, 58), (56, 59, 55), (157, 60, 56), (70, 65, 66), (160, 66, 62), (64, 59, 60), (159, 64, 60), (74, 69, 70), (164, 66, 162), (64, 67, 63), (161, 68, 64), (73, 166, 165), (166, 70, 164), (68, 71, 67), (163, 72, 68), (169, 77, 167), (168, 86, 80), (391, 75, 388), (77, 391, 392), (80, 390, 1), (167, 392, 393), (169, 89, 83), (172, 86, 170), (80, 85, 79), (82, 75, 76), (79, 84, 78), (83, 76, 77), (171, 95, 89), (174, 92, 172), (92, 85, 86), (82, 87, 81), (91, 84, 85), (83, 88, 82), (173, 101, 95), (176, 98, 174), (88, 93, 87), (92, 97, 91), (91, 96, 90), (89, 94, 88), (177, 101, 175), (178, 104, 176), (104, 97, 98), (100, 93, 94), (97, 102, 96), (101, 94, 95), (177, 113, 107), (180, 110, 178), (104, 109, 103), (106, 99, 100), (103, 108, 102), (107, 100, 101), (181, 113, 179), (180, 122, 116), (116, 109, 110), (106, 111, 105), (115, 108, 109), (107, 112, 106), (183, 119, 181), (185, 122, 182), (116, 121, 115), (118, 111, 112), (121, 114, 115), (113, 118, 112), (184, 128, 185), (126, 184, 183), (118, 123, 117), (128, 121, 122), (127, 120, 121), (119, 124, 118), (125, 184, 124), (184, 123, 124), (117, 185, 182), (120, 183, 181), (117, 180, 111), (120, 179, 114), (111, 178, 105), (114, 177, 108), (99, 178, 176), (102, 177, 175), (99, 174, 93), (96, 175, 173), (93, 172, 87), (90, 173, 171), (81, 172, 170), (90, 169, 84), (78, 393, 389), (81, 168, 75), (84, 167, 78), (73, 163, 69), (67, 166, 164), (72, 166, 71), (69, 161, 65), (63, 164, 162), (65, 159, 61), (63, 160, 59), (61, 157, 57), (55, 160, 158), (57, 155, 53), (154, 664, 240), (410, 145, 412), (197, 140, 8), (7, 136, 4), (415, 129, 429), (422, 139, 397), (146, 50, 9), (153, 401, 430), (403, 141, 408), (388, 168, 394), (412, 134, 414), (147, 430, 402), (270, 665, 713), (132, 624, 401), (238, 368, 39), (136, 5, 4), (7, 156, 149), (414, 142, 428), (624, 152, 403), (140, 9, 8), (408, 144, 410), (428, 143, 416), (190, 402, 608), (53, 137, 24), (51, 158, 156), (840, 148, 422), (196, 130, 189), (11, 189, 130), (139, 186, 190), (200, 14, 34), (31, 187, 11), (194, 189, 131), (203, 191, 400), (191, 233, 195), (195, 194, 191), (192, 196, 195), (204, 208, 205), (49, 194, 131), (3, 133, 406), (150, 197, 5), (12, 201, 150), (132, 199, 202), (133, 138, 844), (198, 34, 17), (192, 204, 398), (614, 205, 620), (620, 203, 615), (223, 214, 222), (195, 207, 192), (207, 204, 192), (205, 206, 195), (227, 220, 226), (203, 210, 191), (212, 213, 203), (211, 205, 195), (217, 214, 216), (234, 221, 231), (229, 218, 228), (215, 224, 225), (232, 221, 229), (217, 223, 224), (218, 235, 228), (222, 215, 225), (206, 225, 207), (224, 208, 209), (207, 224, 209), (223, 206, 208), (228, 233, 210), (230, 229, 213), (229, 210, 213), (211, 226, 212), (226, 231, 232), (212, 232, 230), (234, 227, 235), (235, 211, 233), (220, 234, 231), (240, 28, 154), (236, 39, 28), (251, 698, 679), (239, 271, 237), (262, 672, 703), (245, 692, 672), (264, 245, 262), (266, 243, 265), (263, 246, 267), (267, 241, 266), (260, 248, 258), (259, 247, 257), (243, 255, 242), (239, 703, 665), (258, 250, 261), (257, 249, 260), (253, 246, 244), (251, 804, 362), (698, 253, 689), (241, 254, 243), (242, 256, 245), (256, 695, 692), (254, 258, 255), (246, 252, 241), (240, 664, 263), (252, 260, 254), (255, 261, 256), (707, 244, 263), (695, 250, 680), (288, 238, 265), (259, 252, 253), (240, 266, 236), (265, 242, 289), (236, 265, 238), (292, 262, 239), (286, 713, 728), (41, 33, 10), (269, 286, 268), (272, 269, 29), (268, 728, 710), (269, 143, 29), (275, 278, 274), (271, 274, 237), (275, 271, 285), (274, 29, 237), (279, 282, 278), (272, 277, 273), (274, 276, 272), (277, 275, 273), (280, 277, 276), (278, 280, 276), (281, 279, 277), (285, 270, 286), (397, 190, 608), (268, 416, 143), (283, 284, 282), (280, 284, 281), (282, 284, 280), (281, 284, 283), (295, 292, 287), (300, 264, 292), (294, 296, 288), (296, 290, 288), (298, 287, 290), (289, 301, 294), (293, 291, 264), (291, 297, 289), (297, 302, 301), (295, 302, 300), (296, 302, 298), (299, 302, 297), (293, 302, 299), (300, 302, 293), (298, 302, 295), (301, 302, 296), (294, 306, 289), (291, 303, 264), (306, 291, 289), (264, 309, 292), (288, 310, 294), (309, 287, 292), (307, 288, 290), (304, 290, 287), (316, 303, 308), (304, 315, 307), (303, 317, 309), (314, 308, 306), (318, 306, 310), (313, 310, 305), (307, 313, 305), (309, 312, 304), (319, 331, 332), (320, 334, 332), (319, 336, 331), (319, 338, 336), (319, 335, 338), (320, 341, 334), (321, 343, 333), (322, 345, 337), (323, 347, 339), (324, 349, 340), (320, 344, 341), (321, 346, 343), (322, 348, 345), (323, 350, 347), (324, 342, 349), (325, 356, 351), (326, 358, 352), (327, 359, 353), (328, 360, 354), (329, 357, 355), (357, 330, 360), (357, 360, 355), (355, 360, 328), (360, 330, 359), (360, 359, 354), (354, 359, 327), (359, 330, 358), (359, 358, 353), (353, 358, 326), (358, 330, 356), (358, 356, 352), (352, 356, 325), (356, 330, 357), (356, 357, 351), (351, 357, 329), (342, 329, 355), (342, 355, 349), (349, 355, 328), (350, 328, 354), (350, 354, 347), (347, 354, 327), (348, 327, 353), (348, 353, 345), (345, 353, 326), (346, 326, 352), (346, 352, 343), (343, 352, 325), (344, 325, 351), (344, 351, 341), (341, 351, 329), (349, 328, 350), (349, 350, 340), (340, 350, 323), (347, 327, 348), (347, 348, 339), (339, 348, 322), (345, 326, 346), (345, 346, 337), (337, 346, 321), (343, 325, 344), (343, 344, 333), (333, 344, 320), (341, 329, 342), (341, 342, 334), (334, 342, 324), (335, 324, 340), (335, 340, 338), (338, 340, 323), (338, 323, 339), (338, 339, 336), (336, 339, 322), (336, 322, 337), (336, 337, 331), (331, 337, 321), (334, 324, 335), (334, 335, 332), (332, 335, 319), (331, 321, 333), (331, 333, 332), (332, 333, 320), (5, 623, 399), (247, 362, 361), (248, 362, 250), (362, 680, 250), (248, 249, 361), (249, 247, 361), (365, 376, 368), (29, 367, 237), (363, 371, 39), (366, 369, 237), (374, 369, 366), (368, 370, 363), (370, 371, 363), (377, 365, 369), (375, 366, 367), (372, 367, 364), (378, 364, 371), (376, 379, 370), (377, 381, 373), (374, 385, 377), (383, 374, 375), (370, 386, 378), (386, 372, 378), (380, 375, 372), (373, 384, 376), (384, 387, 379), (381, 387, 384), (385, 387, 381), (382, 387, 385), (379, 387, 386), (386, 387, 380), (380, 387, 383), (383, 387, 382), (3, 394, 151), (389, 131, 13), (393, 49, 131), (19, 390, 40), (49, 391, 2), (2, 388, 3), (151, 1, 19), (390, 13, 40), (476, 580, 578), (479, 484, 480), (446, 476, 444), (424, 473, 474), (424, 577, 559), (475, 480, 476), (431, 426, 404), (409, 424, 411), (399, 420, 407), (421, 419, 418), (472, 618, 552), (400, 418, 471), (431, 472, 427), (409, 420, 425), (623, 426, 625), (449, 467, 460), (438, 457, 454), (470, 436, 456), (443, 458, 457), (611, 435, 455), (462, 452, 464), (627, 454, 628), (445, 459, 458), (459, 449, 460), (467, 450, 466), (459, 448, 446), (444, 459, 446), (465, 461, 467), (464, 440, 463), (628, 434, 626), (457, 444, 442), (469, 456, 439), (434, 457, 442), (609, 455, 432), (435, 464, 455), (468, 453, 437), (460, 466, 448), (555, 440, 452), (433, 470, 469), (565, 465, 564), (563, 445, 443), (566, 447, 445), (568, 439, 562), (569, 609, 613), (570, 440, 560), (571, 476, 578), (572, 442, 558), (557, 446, 448), (833, 501, 834), (556, 465, 449), (437, 611, 609), (630, 438, 627), (573, 452, 441), (575, 437, 569), (838, 502, 590), (612, 435, 610), (567, 449, 447), (574, 443, 438), (568, 433, 469), (554, 468, 575), (551, 448, 466), (571, 442, 444), (629, 439, 626), (570, 432, 463), (576, 466, 450), (474, 477, 478), (577, 478, 579), (484, 487, 488), (580, 484, 582), (478, 481, 482), (579, 482, 581), (487, 492, 488), (582, 488, 584), (481, 486, 482), (581, 486, 583), (491, 496, 492), (488, 586, 584), (486, 489, 490), (583, 490, 585), (588, 495, 587), (492, 588, 586), (490, 493, 494), (585, 494, 587), (499, 591, 589), (590, 508, 592), (835, 497, 498), (835, 499, 836), (834, 502, 396), (836, 589, 837), (591, 511, 593), (508, 594, 592), (502, 507, 508), (497, 504, 498), (501, 506, 507), (498, 505, 499), (593, 517, 595), (514, 596, 594), (507, 514, 508), (504, 509, 510), (506, 513, 507), (505, 510, 511), (595, 523, 597), (520, 598, 596), (510, 515, 516), (514, 519, 520), (513, 518, 519), (511, 516, 517), (523, 599, 597), (526, 600, 598), (519, 526, 520), (515, 522, 516), (519, 524, 525), (516, 523, 517), (599, 535, 601), (532, 602, 600), (526, 531, 532), (521, 528, 522), (525, 530, 531), (522, 529, 523), (535, 603, 601), (602, 544, 604), (531, 538, 532), (528, 533, 534), (530, 537, 531), (529, 534, 535), (541, 605, 603), (544, 607, 604), (538, 543, 544), (533, 540, 534), (536, 543, 537), (535, 540, 541), (606, 550, 549), (606, 548, 605), (540, 545, 546), (543, 550, 544), (542, 549, 543), (541, 546, 547), (547, 606, 605), (545, 606, 546), (539, 607, 545), (542, 605, 548), (602, 539, 533), (601, 542, 536), (600, 533, 527), (599, 536, 530), (521, 600, 527), (524, 599, 530), (596, 521, 515), (518, 597, 524), (594, 515, 509), (512, 595, 518), (503, 594, 509), (591, 512, 506), (837, 500, 833), (590, 503, 497), (589, 506, 500), (585, 495, 491), (489, 588, 493), (494, 588, 587), (583, 491, 487), (485, 586, 489), (581, 487, 483), (582, 485, 481), (579, 483, 479), (477, 582, 481), (577, 479, 475), (664, 576, 670), (410, 567, 566), (625, 562, 629), (425, 558, 571), (415, 551, 576), (422, 561, 570), (472, 568, 427), (401, 575, 430), (403, 563, 574), (832, 590, 497), (412, 556, 567), (430, 569, 402), (711, 665, 669), (624, 554, 401), (668, 461, 812), (423, 558, 420), (425, 578, 473), (414, 564, 556), (624, 574, 630), (427, 562, 426), (408, 566, 563), (428, 565, 564), (402, 613, 608), (559, 475, 446), (473, 580, 477), (570, 560, 843), (552, 622, 612), (612, 433, 552), (561, 609, 432), (436, 628, 456), (453, 610, 611), (612, 619, 553), (616, 631, 400), (616, 621, 661), (621, 619, 622), (617, 622, 618), (632, 636, 637), (471, 619, 616), (555, 573, 419), (625, 572, 423), (629, 434, 572), (554, 627, 436), (555, 417, 841), (456, 626, 439), (398, 632, 617), (614, 633, 632), (620, 631, 633), (651, 642, 644), (621, 635, 634), (632, 635, 617), (633, 634, 636), (655, 648, 647), (616, 641, 631), (631, 641, 658), (633, 639, 621), (645, 642, 643), (659, 646, 662), (657, 646, 649), (652, 643, 653), (660, 649, 659), (651, 645, 652), (663, 646, 656), (650, 643, 642), (634, 653, 650), (636, 652, 637), (635, 652, 653), (634, 651, 636), (661, 656, 638), (641, 660, 658), (638, 657, 641), (639, 654, 655), (654, 659, 648), (640, 660, 654), (655, 662, 663), (639, 663, 661), (648, 662, 647), (450, 670, 576), (461, 666, 450), (685, 698, 696), (669, 712, 711), (700, 672, 677), (677, 692, 691), (702, 677, 674), (705, 675, 673), (701, 678, 676), (706, 673, 678), (682, 697, 694), (696, 681, 685), (675, 690, 688), (669, 703, 700), (694, 684, 682), (693, 683, 681), (676, 687, 689), (685, 804, 679), (687, 698, 689), (673, 688, 686), (674, 691, 690), (691, 695, 699), (688, 694, 697), (678, 686, 687), (664, 670, 701), (686, 697, 693), (690, 699, 694), (707, 676, 671), (695, 684, 699), (731, 668, 733), (686, 696, 687), (670, 705, 706), (734, 674, 732), (666, 704, 705), (700, 702, 735), (713, 729, 728), (455, 463, 432), (709, 729, 727), (709, 714, 451), (708, 728, 729), (565, 709, 451), (717, 720, 721), (712, 716, 717), (727, 717, 715), (451, 716, 667), (721, 724, 725), (714, 719, 718), (716, 718, 720), (717, 719, 715), (719, 722, 718), (720, 722, 724), (721, 723, 719), (727, 711, 712), (397, 613, 561), (416, 708, 565), (725, 724, 726), (722, 723, 726), (724, 722, 726), (723, 725, 726), (735, 738, 730), (702, 743, 735), (737, 739, 744), (733, 739, 731), (730, 741, 733), (732, 744, 740), (734, 736, 702), (734, 740, 742), (740, 744, 745), (738, 743, 745), (739, 741, 745), (742, 740, 745), (736, 742, 745), (743, 736, 745), (741, 738, 745), (744, 739, 745), (737, 749, 753), (734, 746, 751), (734, 749, 732), (702, 752, 746), (731, 753, 748), (730, 752, 735), (731, 750, 733), (733, 747, 730), (746, 759, 751), (747, 758, 755), (746, 760, 754), (751, 757, 749), (749, 761, 753), (753, 756, 748), (750, 756, 758), (752, 755, 760), (762, 775, 774), (763, 775, 777), (762, 774, 779), (762, 779, 781), (762, 781, 778), (763, 777, 784), (764, 776, 786), (765, 780, 788), (766, 782, 790), (767, 783, 792), (763, 784, 787), (764, 786, 789), (765, 788, 791), (766, 790, 793), (767, 792, 785), (768, 794, 799), (769, 795, 801), (770, 796, 802), (771, 797, 803), (772, 798, 800), (800, 803, 773), (800, 798, 803), (798, 771, 803), (803, 802, 773), (803, 797, 802), (797, 770, 802), (802, 801, 773), (802, 796, 801), (796, 769, 801), (801, 799, 773), (801, 795, 799), (795, 768, 799), (799, 800, 773), (799, 794, 800), (794, 772, 800), (785, 798, 772), (785, 792, 798), (792, 771, 798), (793, 797, 771), (793, 790, 797), (790, 770, 797), (791, 796, 770), (791, 788, 796), (788, 769, 796), (789, 795, 769), (789, 786, 795), (786, 768, 795), (787, 794, 768), (787, 784, 794), (784, 772, 794), (792, 793, 771), (792, 783, 793), (783, 766, 793), (790, 791, 770), (790, 782, 791), (782, 765, 791), (788, 789, 769), (788, 780, 789), (780, 764, 789), (786, 787, 768), (786, 776, 787), (776, 763, 787), (784, 785, 772), (784, 777, 785), (777, 767, 785), (778, 783, 767), (778, 781, 783), (781, 766, 783), (781, 782, 766), (781, 779, 782), (779, 765, 782), (779, 780, 765), (779, 774, 780), (774, 764, 780), (777, 778, 767), (777, 775, 778), (775, 762, 778), (774, 776, 764), (774, 775, 776), (775, 763, 776), (623, 423, 399), (806, 681, 805), (682, 806, 805), (806, 680, 804), (682, 805, 683), (683, 805, 681), (809, 820, 817), (451, 667, 811), (451, 815, 461), (668, 813, 667), (813, 818, 810), (812, 814, 820), (815, 814, 807), (809, 821, 813), (810, 819, 811), (811, 816, 808), (808, 822, 815), (820, 823, 828), (821, 825, 829), (818, 829, 826), (818, 827, 819), (814, 830, 823), (816, 830, 822), (819, 824, 816), (817, 828, 825), (828, 823, 831), (825, 828, 831), (829, 825, 831), (826, 829, 831), (823, 830, 831), (830, 824, 831), (824, 827, 831), (827, 826, 831), (419, 838, 832), (553, 833, 435), (471, 837, 553), (441, 834, 396), (471, 835, 836), (418, 832, 835), (573, 396, 838), (435, 834, 462), (395, 411, 413), (135, 6, 395), (135, 395, 429), (411, 0, 413), (424, 557, 0), (0, 557, 429), (844, 845, 839), (840, 849, 844), (841, 845, 847), (405, 848, 842), (405, 846, 840), (843, 847, 848), (845, 855, 851), (848, 850, 842), (845, 853, 847), (846, 850, 852), (849, 852, 855), (847, 854, 848), (887, 861, 857), (886, 858, 861), (889, 856, 890), (888, 856, 858), (891, 860, 889), (887, 859, 891), (857, 867, 863), (861, 864, 867), (860, 862, 856), (858, 862, 864), (859, 866, 860), (857, 865, 859), (863, 873, 869), (867, 870, 873), (866, 868, 862), (864, 868, 870), (865, 872, 866), (863, 871, 865), (869, 879, 875), (873, 876, 879), (868, 878, 874), (868, 876, 870), (871, 878, 872), (869, 877, 871), (875, 885, 881), (879, 882, 885), (874, 884, 880), (874, 882, 876), (877, 884, 878), (875, 883, 877), (880, 883, 881), (885, 880, 881), (851, 891, 853), (853, 889, 854), (852, 890, 888), (854, 890, 850), (855, 888, 886), (851, 886, 887), (158, 58, 54), (62, 61, 57), (54, 53, 24), (6, 52, 51), (155, 52, 6), (58, 57, 53), (8, 9, 431), (6, 7, 409), (4, 5, 399), (421, 2, 3), (193, 192, 50), (400, 49, 2), (431, 9, 50), (409, 7, 4), (623, 197, 8), (27, 38, 45), (35, 21, 16), (48, 34, 14), (36, 23, 21), (188, 33, 13), (30, 19, 40), (32, 16, 199), (37, 25, 23), (37, 38, 27), (28, 39, 45), (26, 38, 37), (22, 24, 37), (39, 29, 43), (18, 30, 42), (12, 32, 200), (22, 36, 35), (47, 17, 34), (12, 20, 35), (186, 10, 33), (42, 40, 13), (31, 48, 46), (44, 45, 38), (133, 30, 18), (11, 47, 48), (43, 29, 143), (141, 21, 23), (144, 23, 25), (17, 47, 146), (186, 15, 147), (18, 41, 148), (149, 156, 54), (20, 12, 150), (135, 26, 24), (79, 78, 389), (134, 27, 43), (15, 186, 188), (202, 199, 16), (151, 19, 30), (15, 46, 153), (394, 168, 80), (189, 187, 13), (145, 25, 27), (152, 16, 21), (146, 47, 11), (46, 14, 132), (129, 44, 26), (149, 22, 20), (201, 198, 17), (148, 41, 10), (154, 28, 44), (52, 56, 55), (155, 157, 56), (62, 66, 65), (158, 160, 62), (56, 60, 59), (157, 159, 60), (70, 69, 65), (160, 162, 66), (64, 63, 59), (159, 161, 64), (74, 73, 69), (164, 70, 66), (64, 68, 67), (161, 163, 68), (73, 74, 166), (166, 74, 70), (68, 72, 71), (163, 165, 72), (169, 83, 77), (168, 170, 86), (391, 76, 75), (77, 76, 391), (80, 79, 390), (167, 77, 392), (169, 171, 89), (172, 92, 86), (80, 86, 85), (82, 81, 75), (79, 85, 84), (83, 82, 76), (171, 173, 95), (174, 98, 92), (92, 91, 85), (82, 88, 87), (91, 90, 84), (83, 89, 88), (173, 175, 101), (176, 104, 98), (88, 94, 93), (92, 98, 97), (91, 97, 96), (89, 95, 94), (177, 107, 101), (178, 110, 104), (104, 103, 97), (100, 99, 93), (97, 103, 102), (101, 100, 94), (177, 179, 113), (180, 116, 110), (104, 110, 109), (106, 105, 99), (103, 109, 108), (107, 106, 100), (181, 119, 113), (180, 182, 122), (116, 115, 109), (106, 112, 111), (115, 114, 108), (107, 113, 112), (183, 125, 119), (185, 128, 122), (116, 122, 121), (118, 117, 111), (121, 120, 114), (113, 119, 118), (184, 127, 128), (126, 127, 184), (118, 124, 123), (128, 127, 121), (127, 126, 120), (119, 125, 124), (125, 183, 184), (184, 185, 123), (117, 123, 185), (120, 126, 183), (117, 182, 180), (120, 181, 179), (111, 180, 178), (114, 179, 177), (99, 105, 178), (102, 108, 177), (99, 176, 174), (96, 102, 175), (93, 174, 172), (90, 96, 173), (81, 87, 172), (90, 171, 169), (78, 167, 393), (81, 170, 168), (84, 169, 167), (73, 165, 163), (67, 71, 166), (72, 165, 166), (69, 163, 161), (63, 67, 164), (65, 161, 159), (63, 162, 160), (61, 159, 157), (55, 59, 160), (57, 157, 155), (154, 415, 664), (410, 144, 145), (197, 201, 140), (7, 149, 136), (415, 154, 129), (422, 148, 139), (146, 130, 50), (153, 132, 401), (403, 152, 141), (388, 75, 168), (412, 145, 134), (147, 153, 430), (270, 239, 665), (132, 202, 624), (238, 365, 368), (368, 363, 39), (136, 150, 5), (7, 51, 156), (414, 134, 142), (624, 202, 152), (140, 146, 9), (408, 141, 144), (428, 142, 143), (190, 147, 402), (53, 155, 137), (51, 55, 158), (422, 405, 840), (840, 138, 148), (196, 193, 130), (11, 187, 189), (139, 10, 186), (200, 199, 14), (31, 188, 187), (194, 196, 189), (49, 400, 191), (615, 203, 400), (191, 210, 233), (233, 211, 195), (195, 196, 194), (192, 193, 196), (204, 209, 208), (49, 191, 194), (417, 406, 133), (3, 151, 133), (150, 201, 197), (12, 198, 201), (132, 14, 199), (844, 839, 417), (417, 133, 844), (138, 840, 844), (198, 200, 34), (398, 50, 192), (204, 614, 398), (614, 204, 205), (620, 205, 203), (223, 216, 214), (195, 206, 207), (207, 209, 204), (205, 208, 206), (227, 219, 220), (203, 213, 210), (203, 205, 212), (212, 230, 213), (211, 212, 205), (217, 215, 214), (234, 218, 221), (229, 221, 218), (215, 217, 224), (232, 231, 221), (217, 216, 223), (218, 234, 235), (222, 214, 215), (206, 222, 225), (224, 223, 208), (207, 225, 224), (223, 222, 206), (228, 235, 233), (230, 232, 229), (229, 228, 210), (211, 227, 226), (226, 220, 231), (212, 226, 232), (234, 219, 227), (235, 227, 211), (220, 219, 234), (240, 236, 28), (236, 238, 39), (251, 259, 698), (239, 270, 271), (262, 245, 672), (245, 256, 692), (264, 242, 245), (266, 241, 243), (263, 244, 246), (267, 246, 241), (260, 249, 248), (259, 251, 247), (243, 254, 255), (239, 262, 703), (258, 248, 250), (257, 247, 249), (244, 671, 689), (689, 253, 244), (251, 679, 804), (698, 259, 253), (241, 252, 254), (242, 255, 256), (256, 261, 695), (254, 260, 258), (246, 253, 252), (707, 263, 664), (267, 240, 263), (252, 257, 260), (255, 258, 261), (707, 671, 244), (695, 261, 250), (290, 287, 237), (237, 238, 290), (265, 289, 294), (288, 290, 238), (265, 294, 288), (259, 257, 252), (240, 267, 266), (291, 289, 242), (265, 243, 242), (242, 264, 291), (236, 266, 265), (239, 237, 287), (292, 264, 262), (239, 287, 292), (286, 270, 713), (41, 42, 33), (269, 285, 286), (272, 273, 269), (268, 286, 728), (269, 268, 143), (275, 279, 278), (271, 275, 274), (285, 269, 273), (273, 275, 285), (274, 272, 29), (279, 283, 282), (272, 276, 277), (274, 278, 276), (277, 279, 275), (280, 281, 277), (278, 282, 280), (281, 283, 279), (285, 271, 270), (397, 139, 190), (268, 710, 416), (295, 300, 292), (300, 293, 264), (294, 301, 296), (296, 298, 290), (298, 295, 287), (289, 297, 301), (293, 299, 291), (291, 299, 297), (294, 310, 306), (291, 308, 303), (306, 308, 291), (264, 303, 309), (288, 305, 310), (309, 304, 287), (307, 305, 288), (304, 307, 290), (316, 311, 303), (304, 312, 315), (303, 311, 317), (314, 316, 308), (318, 314, 306), (313, 318, 310), (307, 315, 313), (309, 317, 312), (5, 197, 623), (247, 251, 362), (248, 361, 362), (362, 804, 680), (365, 373, 376), (29, 364, 367), (367, 366, 237), (29, 39, 371), (371, 364, 29), (238, 237, 369), (369, 365, 238), (374, 377, 369), (368, 376, 370), (370, 378, 371), (377, 373, 365), (375, 374, 366), (372, 375, 367), (378, 372, 364), (376, 384, 379), (377, 385, 381), (374, 382, 385), (383, 382, 374), (370, 379, 386), (386, 380, 372), (380, 383, 375), (373, 381, 384), (3, 388, 394), (389, 393, 131), (393, 392, 49), (19, 1, 390), (49, 392, 391), (2, 391, 388), (151, 394, 1), (390, 389, 13), (476, 480, 580), (479, 483, 484), (446, 475, 476), (424, 425, 473), (424, 474, 577), (475, 479, 480), (431, 427, 426), (409, 425, 424), (399, 423, 420), (421, 406, 419), (472, 617, 618), (400, 421, 418), (431, 398, 472), (409, 407, 420), (623, 404, 426), (449, 465, 467), (438, 443, 457), (470, 468, 436), (443, 445, 458), (611, 610, 435), (462, 441, 452), (627, 438, 454), (445, 447, 459), (459, 447, 449), (467, 461, 450), (459, 460, 448), (444, 458, 459), (465, 451, 461), (464, 452, 440), (628, 454, 434), (457, 458, 444), (469, 470, 456), (434, 454, 457), (609, 611, 455), (435, 462, 464), (468, 470, 453), (460, 467, 466), (555, 560, 440), (433, 453, 470), (565, 451, 465), (563, 566, 445), (566, 567, 447), (568, 469, 439), (569, 437, 609), (570, 463, 440), (571, 444, 476), (572, 434, 442), (557, 559, 446), (833, 500, 501), (556, 564, 465), (437, 453, 611), (630, 574, 438), (573, 555, 452), (575, 468, 437), (838, 396, 502), (612, 553, 435), (567, 556, 449), (574, 563, 443), (568, 552, 433), (554, 436, 468), (551, 557, 448), (571, 558, 442), (629, 562, 439), (570, 561, 432), (576, 551, 466), (474, 473, 477), (577, 474, 478), (484, 483, 487), (580, 480, 484), (478, 477, 481), (579, 478, 482), (487, 491, 492), (582, 484, 488), (481, 485, 486), (581, 482, 486), (491, 495, 496), (488, 492, 586), (486, 485, 489), (583, 486, 490), (588, 496, 495), (492, 496, 588), (490, 489, 493), (585, 490, 494), (499, 505, 591), (590, 502, 508), (835, 832, 497), (835, 498, 499), (834, 501, 502), (836, 499, 589), (591, 505, 511), (508, 514, 594), (502, 501, 507), (497, 503, 504), (501, 500, 506), (498, 504, 505), (593, 511, 517), (514, 520, 596), (507, 513, 514), (504, 503, 509), (506, 512, 513), (505, 504, 510), (595, 517, 523), (520, 526, 598), (510, 509, 515), (514, 513, 519), (513, 512, 518), (511, 510, 516), (523, 529, 599), (526, 532, 600), (519, 525, 526), (515, 521, 522), (519, 518, 524), (516, 522, 523), (599, 529, 535), (532, 538, 602), (526, 525, 531), (521, 527, 528), (525, 524, 530), (522, 528, 529), (535, 541, 603), (602, 538, 544), (531, 537, 538), (528, 527, 533), (530, 536, 537), (529, 528, 534), (541, 547, 605), (544, 550, 607), (538, 537, 543), (533, 539, 540), (536, 542, 543), (535, 534, 540), (606, 607, 550), (606, 549, 548), (540, 539, 545), (543, 549, 550), (542, 548, 549), (541, 540, 546), (547, 546, 606), (545, 607, 606), (539, 604, 607), (542, 603, 605), (602, 604, 539), (601, 603, 542), (600, 602, 533), (599, 601, 536), (521, 598, 600), (524, 597, 599), (596, 598, 521), (518, 595, 597), (594, 596, 515), (512, 593, 595), (503, 592, 594), (591, 593, 512), (837, 589, 500), (590, 592, 503), (589, 591, 506), (585, 587, 495), (489, 586, 588), (494, 493, 588), (583, 585, 491), (485, 584, 586), (581, 583, 487), (582, 584, 485), (579, 581, 483), (477, 580, 582), (577, 579, 479), (664, 415, 576), (410, 412, 567), (625, 426, 562), (425, 420, 558), (415, 429, 551), (422, 397, 561), (472, 552, 568), (401, 554, 575), (403, 408, 563), (832, 838, 590), (412, 414, 556), (430, 575, 569), (711, 713, 665), (624, 630, 554), (461, 807, 812), (812, 809, 668), (423, 572, 558), (425, 571, 578), (414, 428, 564), (624, 403, 574), (427, 568, 562), (408, 410, 566), (428, 416, 565), (402, 569, 613), (559, 577, 475), (473, 578, 580), (843, 405, 422), (422, 570, 843), (560, 841, 843), (552, 618, 622), (612, 610, 433), (561, 613, 609), (436, 627, 628), (453, 433, 610), (612, 622, 619), (615, 400, 631), (471, 616, 400), (621, 639, 661), (661, 638, 616), (621, 616, 619), (617, 621, 622), (632, 633, 636), (471, 553, 619), (419, 406, 555), (417, 555, 406), (625, 629, 572), (629, 626, 434), (554, 630, 627), (839, 841, 417), (560, 555, 841), (456, 628, 626), (617, 472, 398), (398, 614, 632), (614, 620, 633), (620, 615, 631), (651, 650, 642), (621, 617, 635), (632, 637, 635), (633, 621, 634), (655, 654, 648), (616, 638, 641), (633, 631, 658), (658, 640, 633), (633, 640, 639), (645, 644, 642), (659, 649, 646), (657, 656, 646), (652, 645, 643), (660, 657, 649), (651, 644, 645), (663, 662, 646), (650, 653, 643), (634, 635, 653), (636, 651, 652), (635, 637, 652), (634, 650, 651), (661, 663, 656), (641, 657, 660), (638, 656, 657), (639, 640, 654), (654, 660, 659), (640, 658, 660), (655, 647, 662), (639, 655, 663), (648, 659, 662), (450, 666, 670), (461, 668, 666), (685, 679, 698), (669, 667, 712), (700, 703, 672), (677, 672, 692), (702, 700, 677), (705, 704, 675), (701, 706, 678), (706, 705, 673), (682, 683, 697), (696, 693, 681), (675, 674, 690), (669, 665, 703), (694, 699, 684), (693, 697, 683), (689, 671, 676), (676, 678, 687), (685, 806, 804), (687, 696, 698), (673, 675, 688), (674, 677, 691), (691, 692, 695), (688, 690, 694), (678, 673, 686), (706, 701, 670), (707, 664, 701), (686, 688, 697), (690, 691, 699), (707, 701, 676), (695, 680, 684), (737, 732, 704), (704, 668, 731), (667, 730, 733), (731, 737, 704), (667, 733, 668), (686, 693, 696), (670, 666, 705), (704, 732, 674), (734, 702, 674), (674, 675, 704), (666, 668, 704), (730, 667, 669), (669, 700, 735), (735, 730, 669), (713, 711, 729), (455, 464, 463), (709, 708, 729), (709, 715, 714), (708, 710, 728), (565, 708, 709), (717, 716, 720), (712, 667, 716), (715, 709, 727), (727, 712, 717), (451, 714, 716), (721, 720, 724), (714, 715, 719), (716, 714, 718), (717, 721, 719), (719, 723, 722), (720, 718, 722), (721, 725, 723), (727, 729, 711), (397, 608, 613), (416, 710, 708), (735, 743, 738), (702, 736, 743), (737, 731, 739), (733, 741, 739), (730, 738, 741), (732, 737, 744), (734, 742, 736), (734, 732, 740), (737, 732, 749), (734, 702, 746), (734, 751, 749), (702, 735, 752), (731, 737, 753), (730, 747, 752), (731, 748, 750), (733, 750, 747), (746, 754, 759), (747, 750, 758), (746, 752, 760), (751, 759, 757), (749, 757, 761), (753, 761, 756), (750, 748, 756), (752, 747, 755), (623, 625, 423), (806, 685, 681), (682, 684, 806), (806, 684, 680), (809, 812, 820), (667, 810, 811), (811, 808, 451), (807, 461, 815), (451, 808, 815), (810, 667, 813), (668, 809, 813), (813, 821, 818), (812, 807, 814), (815, 822, 814), (809, 817, 821), (810, 818, 819), (811, 819, 816), (808, 816, 822), (820, 814, 823), (821, 817, 825), (818, 821, 829), (818, 826, 827), (814, 822, 830), (816, 824, 830), (819, 827, 824), (817, 820, 828), (419, 573, 838), (553, 837, 833), (471, 836, 837), (441, 462, 834), (471, 418, 835), (418, 419, 832), (573, 441, 396), (435, 833, 834), (395, 6, 411), (135, 137, 6), (413, 429, 395), (129, 135, 429), (411, 424, 0), (424, 559, 557), (551, 429, 557), (413, 0, 429), (844, 849, 845), (840, 846, 849), (841, 839, 845), (405, 843, 848), (405, 842, 846), (843, 841, 847), (845, 849, 855), (848, 854, 850), (845, 851, 853), (846, 842, 850), (849, 846, 852), (847, 853, 854), (887, 886, 861), (886, 888, 858), (889, 860, 856), (888, 890, 856), (891, 859, 860), (887, 857, 859), (857, 861, 867), (861, 858, 864), (860, 866, 862), (858, 856, 862), (859, 865, 866), (857, 863, 865), (863, 867, 873), (867, 864, 870), (866, 872, 868), (864, 862, 868), (865, 871, 872), (863, 869, 871), (869, 873, 879), (873, 870, 876), (868, 872, 878), (868, 874, 876), (871, 877, 878), (869, 875, 877), (875, 879, 885), (879, 876, 882), (874, 878, 884), (874, 880, 882), (877, 883, 884), (875, 881, 883), (880, 884, 883), (885, 882, 880), (851, 887, 891), (853, 891, 889), (852, 850, 890), (854, 889, 890), (855, 852, 888), (851, 855, 886)])
me_cube.polygons.foreach_set('material_index', [1, 1, 1, 1, 1, 1, 1, 1, 1, 1, 2, 1, 1, 1, 1, 1, 1, 1, 1, 1, 1, 1, 1, 1, 1, 1, 1, 1, 1, 1, 1, 1, 1, 1, 1, 1, 1, 1, 1, 1, 1, 1, 1, 1, 1, 1, 1, 1, 1, 1, 1, 1, 1, 1, 1, 1, 1, 1, 1, 1, 1, 1, 1, 1, 1, 1, 1, 1, 1, 1, 1, 1, 1, 1, 1, 4, 1, 1, 1, 4, 4, 4, 4, 1, 1, 1, 1, 1, 1, 1, 1, 1, 1, 1, 1, 1, 1, 1, 1, 1, 1, 1, 1, 1, 1, 1, 1, 1, 1, 1, 1, 1, 1, 1, 1, 1, 1, 1, 1, 1, 1, 1, 1, 1, 1, 4, 4, 1, 1, 1, 1, 4, 4, 4, 4, 4, 4, 4, 4, 4, 4, 1, 1, 1, 1, 1, 1, 1, 1, 1, 1, 1, 1, 1, 1, 1, 4, 4, 4, 1, 1, 1, 1, 1, 1, 1, 1, 1, 1, 1, 1, 1, 1, 1, 1, 1, 1, 1, 1, 1, 1, 1, 1, 1, 1, 1, 1, 1, 1, 1, 1, 1, 2, 1, 1, 1, 1, 2, 2, 2, 2, 2, 2, 2, 1, 1, 1, 1, 1, 1, 2, 2, 2, 2, 2, 2, 2, 2, 2, 2, 2, 2, 2, 2, 2, 2, 2, 2, 2, 2, 2, 2, 2, 2, 2, 2, 2, 2, 2, 2, 2, 2, 1, 1, 1, 1, 1, 1, 1, 1, 1, 1, 1, 1, 1, 1, 1, 1, 1, 1, 1, 1, 1, 1, 1, 1, 1, 1, 1, 1, 1, 1, 1, 1, 1, 1, 1, 1, 1, 1, 1, 1, 1, 3, 1, 1, 1, 3, 3, 3, 3, 3, 3, 3, 1, 1, 1, 3, 3, 3, 3, 1, 1, 1, 1, 1, 1, 1, 1, 1, 1, 1, 1, 1, 1, 1, 1, 1, 1, 1, 1, 1, 1, 1, 1, 1, 1, 1, 1, 1, 1, 1, 1, 1, 1, 1, 1, 1, 0, 1, 1, 1, 1, 0, 1, 1, 1, 1, 1, 1, 1, 1, 1, 1, 1, 1, 1, 1, 1, 1, 1, 1, 1, 1, 1, 1, 1, 1, 1, 1, 1, 1, 1, 1, 1, 1, 1, 1, 1, 1, 1, 0, 0, 1, 1, 1, 1, 1, 1, 1, 1, 1, 1, 1, 1, 0, 0, 1, 1, 1, 1, 1, 1, 1, 1, 1, 1, 1, 1, 1, 1, 1, 1, 1, 1, 1, 1, 1, 1, 1, 1, 1, 1, 1, 1, 1, 1, 1, 1, 1, 1, 1, 1, 1, 1, 1, 1, 1, 1, 1, 1, 1, 1, 1, 1, 1, 1, 1, 1, 1, 1, 1, 1, 1, 1, 1, 1, 1, 1, 1, 1, 1, 1, 1, 2, 1, 1, 1, 1, 1, 1, 1, 1, 1, 1, 1, 1, 1, 1, 1, 1, 1, 1, 1, 1, 1, 1, 1, 1, 1, 1, 1, 1, 1, 1, 1, 1, 1, 1, 1, 1, 1, 1, 1, 1, 1, 1, 1, 1, 1, 1, 1, 1, 1, 1, 1, 1, 1, 1, 1, 1, 1, 1, 1, 1, 1, 1, 1, 1, 4, 1, 1, 1, 4, 4, 4, 4, 1, 1, 1, 1, 1, 1, 1, 1, 1, 1, 1, 1, 1, 1, 1, 1, 1, 1, 1, 1, 1, 1, 1, 1, 1, 1, 1, 1, 1, 1, 1, 1, 1, 1, 1, 1, 1, 1, 1, 1, 1, 1, 4, 4, 1, 1, 1, 1, 4, 4, 4, 4, 4, 4, 4, 4, 4, 4, 1, 1, 1, 1, 1, 1, 1, 1, 1, 1, 1, 1, 1, 1, 1, 4, 4, 4, 1, 1, 1, 1, 1, 1, 1, 1, 1, 1, 1, 1, 1, 1, 1, 1, 1, 1, 1, 1, 1, 1, 1, 1, 1, 1, 1, 1, 1, 1, 1, 1, 1, 2, 1, 1, 1, 1, 2, 2, 2, 2, 2, 2, 2, 1, 1, 1, 1, 1, 1, 2, 2, 2, 2, 2, 2, 2, 2, 2, 2, 2, 2, 2, 2, 2, 2, 2, 2, 2, 2, 2, 2, 2, 2, 2, 2, 2, 2, 2, 2, 2, 2, 1, 1, 1, 1, 1, 1, 1, 1, 1, 1, 1, 1, 1, 1, 1, 1, 1, 1, 1, 1, 1, 1, 1, 1, 1, 1, 1, 1, 1, 1, 1, 1, 1, 1, 1, 1, 1, 1, 1, 1, 1, 3, 1, 1, 1, 3, 3, 3, 3, 3, 3, 3, 1, 1, 1, 3, 3, 3, 3, 1, 1, 1, 1, 1, 1, 1, 1, 1, 1, 1, 1, 1, 1, 1, 1, 1, 1, 1, 1, 1, 1, 1, 1, 1, 1, 1, 1, 1, 1, 1, 1, 1, 1, 1, 1, 1, 0, 1, 1, 1, 1, 0, 1, 1, 1, 1, 1, 1, 1, 1, 1, 1, 1, 1, 1, 1, 1, 1, 1, 1, 1, 1, 1, 1, 1, 1, 1, 1, 1, 1, 1, 1, 1, 1, 1, 1, 1, 1, 1, 0, 0, 1, 1, 1, 1, 1, 1, 1, 1, 1, 1, 1, 1, 0, 0, 1, 1, 1, 1, 1, 1, 1, 1, 1, 1, 1, 1, 1, 1, 1, 1, 1, 1, 1, 1, 1, 1, 1, 1, 1, 1, 1, 1, 1, 1, 1, 1, 1, 1, 1, 1, 1, 1, 1, 1, 1, 1, 1, 1, 1, 1, 1, 1, 1, 1, 1, 1, 1, 1, 1, 1, 1, 1, 1, 1, 1, 1, 1, 1, 1, 1, 1, 1, 1, 1, 1, 1, 1, 1, 1, 1, 1, 1, 1, 1, 1, 1, 1, 1, 1, 1, 1, 1, 1, 1, 1, 1, 1, 1, 1, 1, 1, 1, 1, 1, 1, 1, 1, 1, 1, 1, 1, 1, 1, 1, 1, 1, 1, 1, 1, 1, 1, 1, 1, 1, 1, 1, 1, 2, 1, 1, 1, 1, 1, 1, 1, 1, 1, 1, 1, 1, 1, 1, 1, 1, 1, 1, 1, 1, 1, 1, 1, 1, 1, 1, 1, 1, 1, 1, 1, 1, 1, 1, 1, 1, 1, 1, 1, 1, 1, 1, 1, 1, 1, 1, 1, 1, 1, 1, 1, 1, 1, 1, 1, 1, 1, 1, 1, 1, 1, 1, 1, 1, 4, 1, 1, 1, 4, 4, 4, 4, 1, 1, 1, 1, 1, 1, 1, 1, 1, 1, 1, 1, 1, 1, 1, 1, 1, 1, 1, 1, 1, 1, 1, 1, 1, 1, 1, 1, 1, 1, 1, 1, 1, 1, 1, 1, 1, 1, 1, 1, 1, 1, 4, 4, 1, 1, 1, 1, 4, 4, 4, 4, 4, 4, 4, 4, 4, 4, 1, 1, 1, 1, 1, 1, 1, 1, 1, 1, 1, 1, 1, 1, 1, 4, 4, 4, 1, 1, 1, 1, 1, 1, 1, 1, 1, 1, 1, 1, 1, 1, 1, 1, 1, 1, 1, 1, 1, 1, 1, 1, 1, 1, 1, 1, 1, 1, 1, 1, 1, 1, 1, 2, 1, 1, 1, 1, 2, 2, 2, 2, 2, 2, 2, 2, 2, 1, 1, 1, 1, 1, 1, 1, 1, 1, 2, 2, 2, 2, 2, 2, 2, 2, 2, 2, 2, 2, 2, 2, 2, 2, 2, 2, 2, 2, 2, 2, 2, 2, 2, 2, 2, 2, 2, 2, 2, 2, 2, 2, 1, 1, 1, 1, 1, 1, 1, 1, 1, 1, 1, 1, 1, 1, 1, 1, 1, 1, 1, 1, 1, 1, 1, 1, 1, 1, 1, 1, 1, 1, 1, 1, 1, 1, 1, 1, 1, 1, 1, 1, 1, 1, 1, 1, 1, 1, 1, 1, 1, 1, 1, 3, 1, 1, 1, 1, 3, 3, 3, 3, 3, 3, 3, 1, 1, 1, 1, 1, 1, 1, 1, 1, 1, 1, 1, 1, 1, 1, 1, 1, 1, 1, 1, 1, 1, 1, 1, 1, 1, 1, 1, 1, 1, 1, 1, 1, 1, 1, 1, 1, 1, 1, 1, 1, 1, 1, 1, 1, 1, 1, 1, 1, 1, 1, 1, 1, 1, 1, 1, 1, 1, 1, 1, 1, 1, 1, 1, 1, 1, 1, 1, 1, 1, 1, 2, 1, 1, 1, 1, 1, 1, 1, 1, 1, 1, 1, 1, 1, 1, 1, 1, 1, 1, 1, 1, 1, 1, 1, 1, 1, 1, 1, 1, 1, 1, 1, 1, 1, 1, 1, 1, 1, 1, 1, 1, 1, 1, 1, 1, 1, 1, 1, 1, 1, 1, 1, 1, 1, 1, 1, 1, 1, 1, 1, 1, 1, 1, 1, 1, 4, 1, 1, 1, 4, 4, 4, 4, 1, 1, 1, 1, 1, 1, 1, 1, 1, 1, 1, 1, 1, 1, 1, 1, 1, 1, 1, 1, 1, 1, 1, 1, 1, 1, 1, 1, 1, 1, 1, 1, 1, 1, 1, 1, 1, 1, 1, 1, 1, 1, 4, 4, 1, 1, 1, 1, 4, 4, 4, 4, 4, 4, 4, 4, 4, 4, 1, 1, 1, 1, 1, 1, 1, 1, 1, 1, 1, 1, 1, 1, 1, 4, 4, 4, 1, 1, 1, 1, 1, 1, 1, 1, 1, 1, 1, 1, 1, 1, 1, 1, 1, 1, 1, 1, 1, 1, 1, 1, 1, 1, 1, 1, 1, 1, 1, 1, 1, 1, 1, 1, 2, 1, 1, 1, 1, 2, 2, 2, 2, 2, 2, 2, 2, 2, 1, 1, 1, 1, 1, 1, 1, 1, 2, 2, 2, 2, 2, 2, 2, 2, 2, 2, 2, 2, 2, 2, 2, 2, 2, 2, 2, 2, 2, 2, 2, 2, 2, 2, 2, 2, 2, 2, 2, 2, 2, 2, 1, 1, 1, 1, 1, 1, 1, 1, 1, 1, 1, 1, 1, 1, 1, 1, 1, 1, 1, 1, 1, 1, 1, 1, 1, 1, 1, 1, 1, 1, 1, 1, 1, 1, 1, 1, 1, 1, 1, 1, 1, 1, 1, 1, 1, 1, 1, 1, 1, 1, 1, 3, 1, 1, 1, 1, 3, 3, 3, 3, 3, 3, 3, 1, 1, 1, 1, 1, 1, 1, 1, 1, 1, 1, 1, 1, 1, 1, 1, 1, 1, 1, 1, 1, 1, 1, 1, 1, 1, 1, 1, 1, 1, 1, 1, 1, 1, 1, 1, 1, 1, 1, 1, 1, 1, 1, 1, 1, 1, 1, 1, 1, 1, 1, 1, 1, 1, 1, 1, 1, 1, 1, 1, 1, 1, 1, 1, 1, 1, 1, 1, 1, 1, 1, 1, 1, 1, 1, 1, 1, 1, 1, 1, 1, 1, 1, 1, 1, 1, 1, 1, 1, 1, 1, 1, 1, 1, 1, 1, 1, 1, 1, 1, 1, 1, 1, 1, 1, 1, 1, 1, 1, 1, 1, 1, 1, 1, 1, 1, 1, 1, 1])
me_cube.materials.append(mat_mat_riau_002)
me_cube.materials.append(mat_mat_riau_001)
me_cube.materials.append(mat_mat_riau)
me_cube.materials.append(mat_mat_riau_003)
me_cube.materials.append(mat_mat_riau_004)
me_cube.use_remesh_preserve_volume = False
me_cube.use_remesh_preserve_attributes = False
me_cube.use_mirror_vertex_groups = False
me_cube.update()

# ---- objects
ob_cam_ra = bpy.data.objects.new('Caméra', cam_cam_ra)
ob_h_mi = bpy.data.objects.new('Hémi', light_h_mi)
ob_plan = bpy.data.objects.new('Plan', me_plan)
ob_cube = bpy.data.objects.new('Cube', me_cube)

# ---- transforms, parenting, visibility, modifiers, constraints
ob_cam_ra.location = (4.421, -2.203, 1.519)
ob_cam_ra.rotation_euler = (1.372, -4.606e-05, 1.162)
ob_cam_ra.lineart.crease_threshold = 0.0
ob_h_mi.location = (1.474, 1.285, 5.015)
ob_h_mi.rotation_euler = (-0.102, 0.385, 0.1091)
ob_h_mi.lineart.crease_threshold = 0.0
ob_plan.location = (0.0, 0.0, 0.0)
ob_plan.lineart.crease_threshold = 0.0
ob_cube.location = (-0.3242, 0.1775, 0.0)
ob_cube.rotation_euler = (0.0, -0.0, 0.439)
ob_cube.lock_rotations_4d = False
ob_cube.empty_display_type = 'ARROWS'
ob_cube.lineart.crease_threshold = 0.0

# ---- collection membership
col_collection_1.objects.link(ob_cam_ra)
col_collection_1.objects.link(ob_h_mi)
col_collection_1.objects.link(ob_plan)
col_collection_1.objects.link(ob_cube)

# ---- scene / render settings (as saved in the file)
scene.camera = ob_cam_ra
scene.frame_start = 1; scene.frame_end = 250; scene.frame_set(1)
scene.render.engine = 'CYCLES'
scene.render.resolution_percentage = 50
scene.render.dither_intensity = 0.0
scene.render.use_border = True
scene.cycles.shading_system = True
scene.cycles.use_denoising = False
scene.cycles.samples = 239
scene.cycles.sampling_pattern = 'TABULATED_SOBOL'
scene.cycles.light_sampling_threshold = 0.0
scene.cycles.use_adaptive_sampling = False
scene.cycles.use_light_tree = False
scene.cycles.blur_glossy = 0.0
scene.cycles.pixel_filter_type = 'GAUSSIAN'
scene.cycles.sample_clamp_indirect = 0.0
scene.view_settings.view_transform = 'Standard'
bpy.context.view_layer.update()
